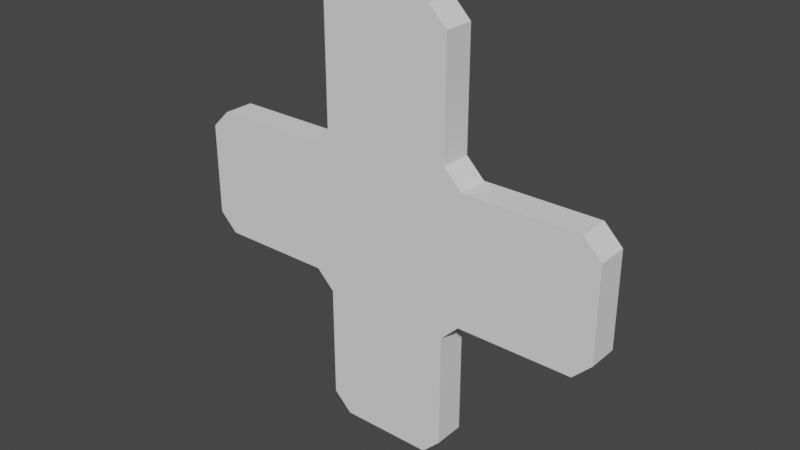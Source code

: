 # Source: Cross.blend  (saved by Blender 2.80.60; exported with 4.5.12 LTS)
import bpy
from mathutils import Matrix  # noqa: F401  (used for matrix-valued properties, if any)

bpy.ops.wm.read_factory_settings(use_empty=True)
scene = bpy.context.scene
scene.name = 'Scene'

# ---- collections
col_collection = bpy.data.collections.new('Collection'); scene.collection.children.link(col_collection)

# ---- world
world_world = bpy.data.worlds.new('World'); scene.world = world_world
world_world.use_nodes = True; world_world.node_tree.nodes.clear()
_N = world_world.node_tree.nodes; _L = world_world.node_tree.links
n0 = _N.new('ShaderNodeOutputWorld'); n0.name = 'World Output'; n0.location = (300, 300)
n1 = _N.new('ShaderNodeBackground'); n1.name = 'Background'; n1.location = (10, 300)
n1.inputs[0].default_value = (0.05088, 0.05088, 0.05088, 1.0)
_L.new(n1.outputs[0], n0.inputs[0])
n0.is_active_output = True
world_world.color = (0.05088, 0.05088, 0.05088)
world_world.use_sun_shadow = False
world_world.sun_shadow_jitter_overblur = 0.0

# ---- meshes
me_cube_001 = bpy.data.meshes.new('Cube.001')
me_cube_001.from_pydata([(-0.3, -0.1, 0.3844), (-0.3844, -0.1, 0.3), (-0.3, -0.1, 0.2156), (-0.2156, -0.1, 0.3), (-0.2156, 0.1, 0.3), (-0.3, 0.1, 0.2156), (-0.9156, -0.1, 0.3), (-1.0, -0.1, 0.2156), (-0.2156, -0.1, 1.0), (-0.3, -0.1, 0.9156), (0.3844, -0.1, 0.3), (0.3, -0.1, 0.3844), (0.2156, -0.1, 0.3), (0.3, -0.1, 0.2156), (0.3, 0.1, 0.2156), (0.2156, 0.1, 0.3), (1.0, -0.1, 0.2156), (0.9156, -0.1, 0.3), (0.3, -0.1, 0.9156), (0.2156, -0.1, 1.0), (-0.3844, -0.1, -0.3), (-0.3, -0.1, -0.3844), (-0.2156, -0.1, -0.3), (-0.3, -0.1, -0.2156), (-0.3, 0.1, -0.2156), (-0.2156, 0.1, -0.3), (-1.0, -0.1, -0.2156), (-0.9156, -0.1, -0.3), (-0.3, -0.1, -0.9156), (-0.2156, -0.1, -1.0), (0.3, -0.1, -0.3844), (0.3844, -0.1, -0.3), (0.3, -0.1, -0.2156), (0.2156, -0.1, -0.3), (0.2156, 0.1, -0.3), (0.3, 0.1, -0.2156), (0.9156, -0.1, -0.3), (1.0, -0.1, -0.2156), (0.2156, -0.1, -1.0), (0.3, -0.1, -0.9156), (-0.3364, 0.1, 0.252), (-0.3844, 0.04371, 0.3), (-0.3, 0.04371, 0.3844), (-0.252, 0.1, 0.3364), (-0.9437, 0.1, 0.1923), (-1.0, 0.04371, 0.2156), (-0.8843, 0.1, 0.2517), (-0.9156, 0.04371, 0.3), (-0.2517, 0.1, 0.8843), (-0.3, 0.04371, 0.9156), (-0.1923, 0.1, 0.9437), (-0.2156, 0.04371, 1.0), (0.252, 0.1, 0.3364), (0.3, 0.04371, 0.3844), (0.3844, 0.04371, 0.3), (0.3364, 0.1, 0.252), (0.8843, 0.1, 0.2517), (0.9156, 0.04371, 0.3), (0.9437, 0.1, 0.1923), (1.0, 0.04371, 0.2156), (0.1923, 0.1, 0.9437), (0.2156, 0.04371, 1.0), (0.2517, 0.1, 0.8843), (0.3, 0.04371, 0.9156), (-0.252, 0.1, -0.3364), (-0.3, 0.04371, -0.3844), (-0.3844, 0.04371, -0.3), (-0.3364, 0.1, -0.252), (-0.8843, 0.1, -0.2517), (-0.9156, 0.04371, -0.3), (-0.9437, 0.1, -0.1923), (-1.0, 0.04371, -0.2156), (-0.1923, 0.1, -0.9437), (-0.2156, 0.04371, -1.0), (-0.2517, 0.1, -0.8843), (-0.3, 0.04371, -0.9156), (0.3364, 0.1, -0.252), (0.3844, 0.04371, -0.3), (0.3, 0.04371, -0.3844), (0.252, 0.1, -0.3364), (0.9437, 0.1, -0.1923), (1.0, 0.04371, -0.2156), (0.8843, 0.1, -0.2517), (0.9156, 0.04371, -0.3), (0.2517, 0.1, -0.8843), (0.3, 0.04371, -0.9156), (0.1923, 0.1, -0.9437), (0.2156, 0.04371, -1.0)], [(14, 58), (5, 14), (5, 44), (24, 70), (24, 35), (35, 80), (2, 7), (2, 13), (13, 16), (23, 26), (23, 32), (32, 37), (3, 8), (3, 22), (22, 29), (12, 19), (12, 33), (33, 38), (15, 60), (15, 34), (34, 86), (4, 50), (4, 25), (25, 72)], [(2, 1, 6, 7, 26, 27, 20, 23), (15, 14, 35, 34, 25, 24, 5, 4), (13, 12, 3, 2, 23, 22, 33, 32), (52, 55, 14, 15), (10, 17, 57, 54), (76, 35, 14, 55, 56, 58, 80, 82), (16, 59, 57, 17), (30, 33, 22, 21, 28, 29, 38, 39), (8, 51, 49, 9), (20, 27, 69, 66), (26, 71, 69, 27), (42, 0, 9, 49), (34, 79, 84, 86, 72, 74, 64, 25), (32, 31, 36, 37, 16, 17, 10, 13), (76, 79, 34, 35), (78, 30, 39, 85), (18, 63, 61, 19), (68, 70, 44, 46, 40, 5, 24, 67), (52, 15, 4, 43, 48, 50, 60, 62), (36, 83, 81, 37), (8, 9, 0, 3, 12, 11, 18, 19), (0, 1, 2, 3), (0, 42, 41, 1), (10, 11, 12, 13), (10, 54, 53, 11), (20, 21, 22, 23), (20, 66, 65, 21), (30, 31, 32, 33), (30, 78, 77, 31), (1, 41, 47, 6), (45, 71, 26, 7), (51, 8, 19, 61), (53, 63, 18, 11), (59, 16, 37, 81), (64, 67, 24, 25), (65, 75, 28, 21), (28, 75, 73, 29), (73, 87, 38, 29), (31, 77, 83, 36), (38, 87, 85, 39), (6, 47, 45, 7), (41, 42, 43, 40), (53, 54, 55, 52), (65, 66, 67, 64), (77, 78, 79, 76), (46, 44, 45, 47), (50, 48, 49, 51), (58, 56, 57, 59), (62, 60, 61, 63), (70, 68, 69, 71), (74, 72, 73, 75), (82, 80, 81, 83), (86, 84, 85, 87), (48, 43, 42, 49), (40, 46, 47, 41), (63, 53, 52, 62), (51, 61, 60, 50), (66, 69, 68, 67), (71, 45, 44, 70), (56, 55, 54, 57), (83, 77, 76, 82), (59, 81, 80, 58), (64, 74, 75, 65), (78, 85, 84, 79), (87, 73, 72, 86), (40, 43, 4, 5)])
_uv = me_cube_001.uv_layers.new(name='UVMap')
_uv.uv.foreach_set('vector', [0.0, 0.0, 0.1055, 0.0904, 0.7695, 0.6596, 0.875, 0.75, 0.875, 0.75, 0.7695, 0.6596, 0.1055, 0.0904, 0.0, 0.0, 0.0, 0.0, 0.0, 0.0, 0.0, 0.0, 0.0, 0.0, 0.0, 0.0, 0.0, 0.0, 0.0, 0.0, 0.0, 0.0, 0.0, 0.0, 0.0, 0.0, 0.0, 0.0, 0.0, 0.0, 0.0, 0.0, 0.0, 0.0, 0.0, 0.0, 0.0, 0.0, 0.875, 0.5, 0.875, 0.5, 0.875, 0.5, 0.875, 0.5, 0.875, 0.75, 0.875, 0.75, 0.875, 0.5704, 0.875, 0.5704, 0.875, 0.5, 0.875, 0.5, 0.875, 0.5, 0.875, 0.5, 0.875, 0.5, 0.875, 0.5, 0.875, 0.5, 0.875, 0.5, 0.875, 0.75, 0.875, 0.5704, 0.875, 0.5704, 0.875, 0.75, 0.875, 0.75, 0.875, 0.75, 0.875, 0.75, 0.875, 0.75, 0.875, 0.75, 0.875, 0.75, 0.875, 0.75, 0.875, 0.75, 0.875, 0.75, 0.875, 0.5704, 0.875, 0.5704, 0.875, 0.75, 0.875, 0.75, 0.875, 0.75, 0.875, 0.5704, 0.875, 0.5704, 0.875, 0.75, 0.875, 0.5704, 0.875, 0.5704, 0.875, 0.75, 0.875, 0.5704, 0.875, 0.75, 0.875, 0.75, 0.875, 0.5704, 0.875, 0.5, 0.875, 0.5, 0.875, 0.5, 0.875, 0.5, 0.875, 0.5, 0.875, 0.5, 0.875, 0.5, 0.875, 0.5, 0.875, 0.75, 0.875, 0.75, 0.875, 0.75, 0.875, 0.75, 0.875, 0.75, 0.875, 0.75, 0.875, 0.75, 0.875, 0.75, 0.875, 0.5, 0.875, 0.5, 0.875, 0.5, 0.875, 0.5, 0.875, 0.5704, 0.875, 0.75, 0.875, 0.75, 0.875, 0.5704, 0.875, 0.75, 0.875, 0.5704, 0.875, 0.5704, 0.875, 0.75, 0.8568, 0.4896, 0.8559, 0.4891, 0.8238, 0.4707, 0.7485, 0.4277, 0.1155, 0.06598, 0.123, 0.07031, 0.752, 0.4297, 0.8051, 0.46, 0.875, 0.5, 0.875, 0.5, 0.875, 0.5, 0.875, 0.5, 0.875, 0.5, 0.875, 0.5, 0.875, 0.5, 0.875, 0.5, 0.875, 0.75, 0.875, 0.5704, 0.875, 0.5704, 0.875, 0.75, 0.875, 0.75, 0.7695, 0.6596, 0.1055, 0.0904, 0.123, 0.1055, 0.752, 0.6445, 0.875, 0.75, 0.875, 0.75, 0.875, 0.75, 0.1055, 0.0904, 0.0, 0.0, 0.0, 0.0, 0.123, 0.1055, 0.875, 0.75, 0.875, 0.5704, 0.875, 0.5704, 0.875, 0.75, 0.875, 0.75, 0.875, 0.75, 0.875, 0.75, 0.875, 0.75, 0.875, 0.75, 0.875, 0.5704, 0.875, 0.5704, 0.875, 0.75, 0.1055, 0.0904, 0.0, 0.0, 0.0, 0.0, 0.0, 0.0, 0.875, 0.75, 0.875, 0.5704, 0.875, 0.5704, 0.875, 0.75, 0.875, 0.75, 0.875, 0.75, 0.875, 0.75, 0.875, 0.75, 0.875, 0.75, 0.875, 0.5704, 0.875, 0.5704, 0.875, 0.75, 0.875, 0.75, 0.875, 0.5704, 0.875, 0.5704, 0.875, 0.75, 0.875, 0.5704, 0.875, 0.5704, 0.875, 0.75, 0.875, 0.75, 0.875, 0.5704, 0.875, 0.75, 0.875, 0.75, 0.875, 0.5704, 0.875, 0.5704, 0.875, 0.5704, 0.875, 0.75, 0.875, 0.75, 0.875, 0.5704, 0.875, 0.75, 0.875, 0.75, 0.875, 0.5704, 0.875, 0.5, 0.875, 0.5, 0.875, 0.5, 0.875, 0.5, 0.875, 0.5704, 0.875, 0.5704, 0.875, 0.75, 0.875, 0.75, 0.875, 0.75, 0.875, 0.5704, 0.875, 0.5704, 0.875, 0.75, 0.875, 0.5704, 0.875, 0.5704, 0.875, 0.75, 0.875, 0.75, 0.875, 0.75, 0.875, 0.5704, 0.875, 0.5704, 0.875, 0.75, 0.875, 0.75, 0.875, 0.5704, 0.875, 0.5704, 0.875, 0.75, 0.875, 0.75, 0.875, 0.5704, 0.875, 0.5704, 0.875, 0.75, 0.875, 0.5704, 0.875, 0.5704, 0.875, 0.5, 0.875, 0.5, 0.875, 0.5704, 0.875, 0.5704, 0.875, 0.5, 0.875, 0.5, 0.875, 0.5704, 0.875, 0.5704, 0.875, 0.5, 0.875, 0.5, 0.875, 0.5704, 0.875, 0.5704, 0.875, 0.5, 0.875, 0.5, 0.7485, 0.4277, 0.8238, 0.4707, 0.875, 0.5, 0.7695, 0.4397, 0.875, 0.5, 0.875, 0.5, 0.875, 0.5704, 0.875, 0.5704, 0.875, 0.5, 0.875, 0.5, 0.875, 0.5704, 0.875, 0.5704, 0.875, 0.5, 0.875, 0.5, 0.875, 0.5704, 0.875, 0.5704, 0.8559, 0.4891, 0.8568, 0.4896, 0.875, 0.5704, 0.875, 0.5704, 0.875, 0.5, 0.875, 0.5, 0.875, 0.5704, 0.875, 0.5704, 0.875, 0.5, 0.875, 0.5, 0.875, 0.5704, 0.875, 0.5704, 0.875, 0.5, 0.875, 0.5, 0.875, 0.5704, 0.875, 0.5704, 0.875, 0.5, 0.875, 0.5, 0.875, 0.5704, 0.875, 0.5704, 0.1155, 0.06598, 0.7485, 0.4277, 0.7695, 0.4397, 0.1055, 0.06027, 0.875, 0.5704, 0.875, 0.5704, 0.875, 0.5, 0.875, 0.5, 0.875, 0.5704, 0.875, 0.5704, 0.875, 0.5, 0.875, 0.5, 0.875, 0.5704, 0.875, 0.5704, 0.8568, 0.4896, 0.8051, 0.46, 0.875, 0.5704, 0.875, 0.5704, 0.8238, 0.4707, 0.8559, 0.4891, 0.875, 0.5, 0.875, 0.5, 0.875, 0.5704, 0.875, 0.5704, 0.875, 0.5704, 0.875, 0.5704, 0.875, 0.5, 0.875, 0.5, 0.875, 0.5704, 0.875, 0.5704, 0.875, 0.5, 0.875, 0.5, 0.875, 0.5, 0.875, 0.5, 0.875, 0.5704, 0.875, 0.5704, 0.875, 0.5704, 0.875, 0.5704, 0.875, 0.5, 0.875, 0.5, 0.875, 0.5704, 0.875, 0.5704, 0.875, 0.5, 0.875, 0.5, 0.1155, 0.06598, 0.0, 0.0, 0.0, 0.0, 0.123, 0.07031])
me_cube_001.use_remesh_preserve_volume = False
me_cube_001.use_remesh_preserve_attributes = False
me_cube_001.use_mirror_vertex_groups = False
me_cube_001.update()

# ---- objects
ob_cube = bpy.data.objects.new('Cube', me_cube_001)

# ---- transforms, parenting, visibility, modifiers, constraints
ob_cube.location = (0.0, 0.0, 0.0)
ob_cube.lineart.crease_threshold = 0.0

# ---- collection membership
col_collection.objects.link(ob_cube)

# ---- scene / render settings (as saved in the file)
scene.frame_start = 1; scene.frame_end = 250; scene.frame_set(1)
scene.render.engine = 'BLENDER_EEVEE_NEXT'
scene.cycles.use_denoising = False
scene.cycles.samples = 128
scene.cycles.sampling_pattern = 'TABULATED_SOBOL'
scene.cycles.use_adaptive_sampling = False
scene.cycles.use_light_tree = False
scene.view_settings.view_transform = 'Filmic'
bpy.context.view_layer.update()

# ---- added for rendering (the .blend has no active camera and no usable light): camera, sun
cam_auto = bpy.data.cameras.new('AutoCamera')
cam_auto.lens = 50.0
cam_auto.sensor_width = 36.0
cam_auto.clip_end = 1000.0
ob_auto_camera = bpy.data.objects.new('AutoCamera', cam_auto)
scene.collection.objects.link(ob_auto_camera)
ob_auto_camera.location = (2.62346, -3.14816, 2.09877)
ob_auto_camera.rotation_euler = (1.09748, -7.21219e-08, 0.694738)
scene.camera = ob_auto_camera
light_auto_sun = bpy.data.lights.new('AutoSun', 'SUN')
light_auto_sun.energy = 3.0
light_auto_sun.angle = 0.0523599
ob_auto_sun = bpy.data.objects.new('AutoSun', light_auto_sun)
scene.collection.objects.link(ob_auto_sun)
ob_auto_sun.rotation_euler = (0.872665, 0.174533, 0.523599)
bpy.context.view_layer.update()
